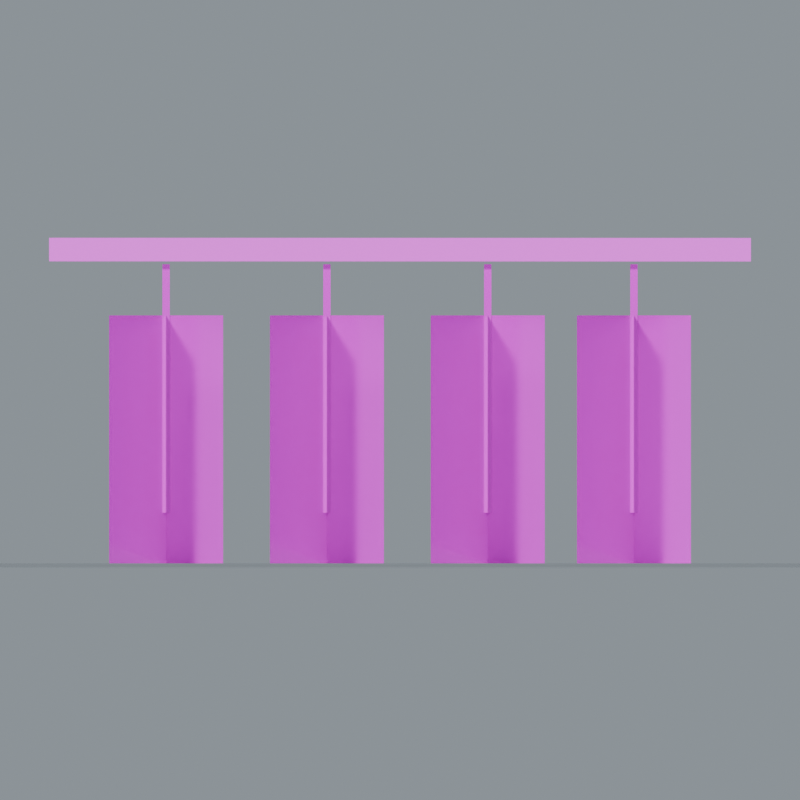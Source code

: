 # Source: Hanging_Herbs.blend  (saved by Blender 5.0.118; exported with 4.5.12 LTS)
import bpy
from mathutils import Matrix  # noqa: F401  (used for matrix-valued properties, if any)

bpy.ops.wm.read_factory_settings(use_empty=True)
scene = bpy.context.scene
scene.name = 'Hanging_Herbs'

# ---- collections
col_hanging_herbs = bpy.data.collections.new('Hanging_Herbs'); scene.collection.children.link(col_hanging_herbs)

# ---- images (referenced by path relative to the original .blend; pixels are not part of the script)
import os
ASSET_DIR = os.environ.get("B2B_ASSET_DIR", "")  # directory of the original .blend (textures are referenced by path, not embedded)
HERE = os.path.dirname(os.path.abspath(__file__))  # packed textures are extracted next to this script under _unpacked/

def load_image(name, relpath, width, height, colorspace="sRGB"):
    """Load a texture the original file referenced (path relative to the .blend, or extracted next to this script)."""
    p = next((c for c in (os.path.join(HERE, relpath), os.path.join(ASSET_DIR, relpath)) if relpath and os.path.exists(c)), "")
    if p:
        img = bpy.data.images.load(p, check_existing=True)
        img.name = name
    else:  # same state as the original file: an image datablock whose file is absent (Cycles renders it pink)
        img = bpy.data.images.new(name, width, height)
        img.source = "FILE"
        img.filepath = "//" + (relpath or name)
    img.colorspace_settings.name = colorspace
    return img
img_darktimber_basecolor_png = load_image('DarkTimber_BaseColor.png', 'DarkTimber_BaseColor.png', 1024, 1024, 'sRGB')
img_darktimber_roughness_png = load_image('DarkTimber_Roughness.png', 'DarkTimber_Roughness.png', 1024, 1024, 'Non-Color')
img_darktimber_normal_png = load_image('DarkTimber_Normal.png', 'DarkTimber_Normal.png', 1024, 1024, 'Non-Color')
img_iron_basecolor_png = load_image('Iron_BaseColor.png', 'Iron_BaseColor.png', 1024, 1024, 'sRGB')
img_iron_roughness_png = load_image('Iron_Roughness.png', 'Iron_Roughness.png', 1024, 1024, 'Non-Color')
img_iron_normal_png = load_image('Iron_Normal.png', 'Iron_Normal.png', 1024, 1024, 'Non-Color')
img_linen_basecolor_png = load_image('Linen_BaseColor.png', 'Linen_BaseColor.png', 1024, 1024, 'sRGB')
img_linen_roughness_png = load_image('Linen_Roughness.png', 'Linen_Roughness.png', 1024, 1024, 'Non-Color')
img_linen_normal_png = load_image('Linen_Normal.png', 'Linen_Normal.png', 1024, 1024, 'Non-Color')
img_leaf_card_basecolor_png = load_image('Leaf_Card_BaseColor.png', 'Leaf_Card_BaseColor.png', 1024, 1024, 'sRGB')
img_leaf_card_roughness_png = load_image('Leaf_Card_Roughness.png', 'Leaf_Card_Roughness.png', 1024, 1024, 'Non-Color')
img_leaf_card_normal_png = load_image('Leaf_Card_Normal.png', 'Leaf_Card_Normal.png', 1024, 1024, 'Non-Color')

# ---- materials (node trees are filled in below, after node groups)
mat_studio_floor = bpy.data.materials.new('Studio floor')
mat_studio_floor.diffuse_color = (0.2, 0.23, 0.22, 1.0)
mat_darktimber = bpy.data.materials.new('DarkTimber')
mat_iron = bpy.data.materials.new('Iron')
mat_linen = bpy.data.materials.new('Linen')
mat_leaf_card = bpy.data.materials.new('Leaf_Card')

# ---- material node trees
mat_studio_floor.use_nodes = True; mat_studio_floor.node_tree.nodes.clear()
_N = mat_studio_floor.node_tree.nodes; _L = mat_studio_floor.node_tree.links
n0 = _N.new('ShaderNodeBsdfPrincipled'); n0.name = 'プリンシプルBSDF'; n0.location = (-200, 100)
n1 = _N.new('ShaderNodeOutputMaterial'); n1.name = 'マテリアル出力'; n1.location = (200, 100)
_L.new(n0.outputs[0], n1.inputs[0])
n1.is_active_output = True
mat_darktimber.use_nodes = True; mat_darktimber.node_tree.nodes.clear()
_N = mat_darktimber.node_tree.nodes; _L = mat_darktimber.node_tree.links
n0 = _N.new('ShaderNodeBsdfPrincipled'); n0.name = 'プリンシプルBSDF'; n0.location = (0, 0)
n1 = _N.new('ShaderNodeOutputMaterial'); n1.name = 'マテリアル出力'; n1.location = (0, 0)
n2 = _N.new('ShaderNodeTexImage'); n2.name = '画像テクスチャ'; n2.location = (0, 0)
n2.image = img_darktimber_basecolor_png
n3 = _N.new('ShaderNodeTexImage'); n3.name = '画像テクスチャ.001'; n3.location = (0, 0)
n3.image = img_darktimber_roughness_png
n4 = _N.new('ShaderNodeTexImage'); n4.name = '画像テクスチャ.002'; n4.location = (0, 0)
n4.image = img_darktimber_normal_png
n5 = _N.new('ShaderNodeNormalMap'); n5.name = 'ノーマルマップ'; n5.location = (0, 0)
n5.inputs[0].default_value = 0.24
_L.new(n0.outputs[0], n1.inputs[0])
_L.new(n2.outputs[0], n0.inputs[0])
_L.new(n3.outputs[0], n0.inputs[2])
_L.new(n4.outputs[0], n5.inputs[1])
_L.new(n5.outputs[0], n0.inputs[5])
n1.is_active_output = True
mat_iron.use_nodes = True; mat_iron.node_tree.nodes.clear()
_N = mat_iron.node_tree.nodes; _L = mat_iron.node_tree.links
n0 = _N.new('ShaderNodeBsdfPrincipled'); n0.name = 'プリンシプルBSDF'; n0.location = (0, 0)
n0.inputs[1].default_value = 0.65
n1 = _N.new('ShaderNodeOutputMaterial'); n1.name = 'マテリアル出力'; n1.location = (0, 0)
n2 = _N.new('ShaderNodeTexImage'); n2.name = '画像テクスチャ'; n2.location = (0, 0)
n2.image = img_iron_basecolor_png
n3 = _N.new('ShaderNodeTexImage'); n3.name = '画像テクスチャ.001'; n3.location = (0, 0)
n3.image = img_iron_roughness_png
n4 = _N.new('ShaderNodeTexImage'); n4.name = '画像テクスチャ.002'; n4.location = (0, 0)
n4.image = img_iron_normal_png
n5 = _N.new('ShaderNodeNormalMap'); n5.name = 'ノーマルマップ'; n5.location = (0, 0)
n5.inputs[0].default_value = 0.24
_L.new(n0.outputs[0], n1.inputs[0])
_L.new(n2.outputs[0], n0.inputs[0])
_L.new(n3.outputs[0], n0.inputs[2])
_L.new(n4.outputs[0], n5.inputs[1])
_L.new(n5.outputs[0], n0.inputs[5])
n1.is_active_output = True
mat_linen.use_nodes = True; mat_linen.node_tree.nodes.clear()
_N = mat_linen.node_tree.nodes; _L = mat_linen.node_tree.links
n0 = _N.new('ShaderNodeBsdfPrincipled'); n0.name = 'プリンシプルBSDF'; n0.location = (0, 0)
n1 = _N.new('ShaderNodeOutputMaterial'); n1.name = 'マテリアル出力'; n1.location = (0, 0)
n2 = _N.new('ShaderNodeTexImage'); n2.name = '画像テクスチャ'; n2.location = (0, 0)
n2.image = img_linen_basecolor_png
n3 = _N.new('ShaderNodeTexImage'); n3.name = '画像テクスチャ.001'; n3.location = (0, 0)
n3.image = img_linen_roughness_png
n4 = _N.new('ShaderNodeTexImage'); n4.name = '画像テクスチャ.002'; n4.location = (0, 0)
n4.image = img_linen_normal_png
n5 = _N.new('ShaderNodeNormalMap'); n5.name = 'ノーマルマップ'; n5.location = (0, 0)
n5.inputs[0].default_value = 0.24
_L.new(n0.outputs[0], n1.inputs[0])
_L.new(n2.outputs[0], n0.inputs[0])
_L.new(n3.outputs[0], n0.inputs[2])
_L.new(n4.outputs[0], n5.inputs[1])
_L.new(n5.outputs[0], n0.inputs[5])
n1.is_active_output = True
mat_leaf_card.use_nodes = True; mat_leaf_card.node_tree.nodes.clear()
_N = mat_leaf_card.node_tree.nodes; _L = mat_leaf_card.node_tree.links
n0 = _N.new('ShaderNodeBsdfPrincipled'); n0.name = 'プリンシプルBSDF'; n0.location = (0, 0)
n1 = _N.new('ShaderNodeOutputMaterial'); n1.name = 'マテリアル出力'; n1.location = (0, 0)
n2 = _N.new('ShaderNodeTexImage'); n2.name = '画像テクスチャ'; n2.location = (0, 0)
n2.image = img_leaf_card_basecolor_png
n3 = _N.new('ShaderNodeTexImage'); n3.name = '画像テクスチャ.001'; n3.location = (0, 0)
n3.image = img_leaf_card_roughness_png
n4 = _N.new('ShaderNodeTexImage'); n4.name = '画像テクスチャ.002'; n4.location = (0, 0)
n4.image = img_leaf_card_normal_png
n5 = _N.new('ShaderNodeNormalMap'); n5.name = 'ノーマルマップ'; n5.location = (0, 0)
n5.inputs[0].default_value = 0.24
n6 = _N.new('ShaderNodeBsdfTranslucent'); n6.name = '半透明BSDF'; n6.location = (0, 0)
n7 = _N.new('ShaderNodeMixShader'); n7.name = 'シェーダーミックス'; n7.location = (0, 0)
n7.inputs[0].default_value = 0.28
n8 = _N.new('ShaderNodeBsdfTransparent'); n8.name = '透過BSDF'; n8.location = (0, 0)
n9 = _N.new('ShaderNodeMixShader'); n9.name = 'シェーダーミックス.001'; n9.location = (0, 0)
_L.new(n2.outputs[0], n0.inputs[0])
_L.new(n2.outputs[1], n0.inputs[4])
_L.new(n3.outputs[0], n0.inputs[2])
_L.new(n4.outputs[0], n5.inputs[1])
_L.new(n5.outputs[0], n0.inputs[5])
_L.new(n2.outputs[0], n6.inputs[0])
_L.new(n0.outputs[0], n7.inputs[1])
_L.new(n2.outputs[1], n9.inputs[0])
_L.new(n8.outputs[0], n9.inputs[1])
_L.new(n6.outputs[0], n9.inputs[2])
_L.new(n9.outputs[0], n7.inputs[2])
_L.new(n7.outputs[0], n1.inputs[0])
n1.is_active_output = True

# ---- world
world_studio_world_122 = bpy.data.worlds.new('Studio world.122'); scene.world = world_studio_world_122
world_studio_world_122.use_nodes = True; world_studio_world_122.node_tree.nodes.clear()
_N = world_studio_world_122.node_tree.nodes; _L = world_studio_world_122.node_tree.links
n0 = _N.new('ShaderNodeBackground'); n0.name = '背景'; n0.location = (-200, 100)
n0.inputs[0].default_value = (0.49, 0.56, 0.62, 1.0)
n0.inputs[1].default_value = 0.55
n1 = _N.new('ShaderNodeOutputWorld'); n1.name = 'ワールド出力'; n1.location = (200, 100)
_L.new(n0.outputs[0], n1.inputs[0])
n1.is_active_output = True

# ---- cameras
cam_camera_front_122 = bpy.data.cameras.new('Camera_front.122')
cam_camera_front_122.type = 'ORTHO'
cam_camera_front_122.ortho_scale = 2.736

# ---- lights
light_key_122 = bpy.data.lights.new('Key.122', 'SUN')
light_key_122.angle = 0.15
light_key_122.energy = 3.0
light_rim_122 = bpy.data.lights.new('Rim.122', 'SUN')
light_rim_122.angle = 0.15
light_rim_122.energy = 1.3

# ---- meshes
me_studio_floor_122 = bpy.data.meshes.new('Studio floor.122')
me_studio_floor_122.from_pydata([(-54.0, -54.0, -0.001), (54.0, -54.0, -0.001), (54.0, 54.0, -0.001), (-54.0, 54.0, -0.001)], [], [(0, 1, 2, 3)])
me_studio_floor_122.materials.append(mat_studio_floor)
me_studio_floor_122.update()
me_herb_drying_rail = bpy.data.meshes.new('Herb drying rail')
me_herb_drying_rail.from_pydata([(-0.04, -0.04, -1.2), (0.04, -0.04, -1.2), (0.04, 0.04, -1.2), (-0.04, 0.04, -1.2), (-0.04, -0.04, 1.2), (0.04, -0.04, 1.2), (0.04, 0.04, 1.2), (-0.04, 0.04, 1.2)], [], [(0, 3, 2, 1), (0, 1, 5, 4), (1, 2, 6, 5), (2, 3, 7, 6), (3, 0, 4, 7), (4, 5, 6, 7)])
_uv = me_herb_drying_rail.uv_layers.new(name='UVMap')
_uv.uv.foreach_set('vector', [-0.02, -0.02, -0.02, 0.02, 0.02, 0.02, 0.02, -0.02, -0.02, -0.6, 0.02, -0.6, 0.02, 0.6, -0.02, 0.6, -0.02, -0.6, 0.02, -0.6, 0.02, 0.6, -0.02, 0.6, 0.02, -0.6, -0.02, -0.6, -0.02, 0.6, 0.02, 0.6, 0.02, -0.6, -0.02, -0.6, -0.02, 0.6, 0.02, 0.6, -0.02, -0.02, 0.02, -0.02, 0.02, 0.02, -0.02, 0.02])
me_herb_drying_rail.materials.append(mat_darktimber)
me_herb_drying_rail.update()
me_herb_rail_wall_bracket = bpy.data.meshes.new('Herb rail wall bracket')
me_herb_rail_wall_bracket.from_pydata([(-0.04, -0.04, -0.15), (0.04, -0.04, -0.15), (0.04, 0.04, -0.15), (-0.04, 0.04, -0.15), (-0.04, -0.04, 0.15), (0.04, -0.04, 0.15), (0.04, 0.04, 0.15), (-0.04, 0.04, 0.15)], [], [(0, 3, 2, 1), (0, 1, 5, 4), (1, 2, 6, 5), (2, 3, 7, 6), (3, 0, 4, 7), (4, 5, 6, 7)])
_uv = me_herb_rail_wall_bracket.uv_layers.new(name='UVMap')
_uv.uv.foreach_set('vector', [-0.02, -0.02, -0.02, 0.02, 0.02, 0.02, 0.02, -0.02, -0.02, -0.075, 0.02, -0.075, 0.02, 0.075, -0.02, 0.075, -0.02, -0.075, 0.02, -0.075, 0.02, 0.075, -0.02, 0.075, 0.02, -0.075, -0.02, -0.075, -0.02, 0.075, 0.02, 0.075, 0.02, -0.075, -0.02, -0.075, -0.02, 0.075, 0.02, 0.075, -0.02, -0.02, 0.02, -0.02, 0.02, 0.02, -0.02, 0.02])
me_herb_rail_wall_bracket.materials.append(mat_iron)
me_herb_rail_wall_bracket.update()
me_herb_rail_wall_bracket_001 = bpy.data.meshes.new('Herb rail wall bracket.001')
me_herb_rail_wall_bracket_001.from_pydata([(-0.04, -0.04, -0.15), (0.04, -0.04, -0.15), (0.04, 0.04, -0.15), (-0.04, 0.04, -0.15), (-0.04, -0.04, 0.15), (0.04, -0.04, 0.15), (0.04, 0.04, 0.15), (-0.04, 0.04, 0.15)], [], [(0, 3, 2, 1), (0, 1, 5, 4), (1, 2, 6, 5), (2, 3, 7, 6), (3, 0, 4, 7), (4, 5, 6, 7)])
_uv = me_herb_rail_wall_bracket_001.uv_layers.new(name='UVMap')
_uv.uv.foreach_set('vector', [-0.02, -0.02, -0.02, 0.02, 0.02, 0.02, 0.02, -0.02, -0.02, -0.075, 0.02, -0.075, 0.02, 0.075, -0.02, 0.075, -0.02, -0.075, 0.02, -0.075, 0.02, 0.075, -0.02, 0.075, 0.02, -0.075, -0.02, -0.075, -0.02, 0.075, 0.02, 0.075, 0.02, -0.075, -0.02, -0.075, -0.02, 0.075, 0.02, 0.075, -0.02, -0.02, 0.02, -0.02, 0.02, 0.02, -0.02, 0.02])
me_herb_rail_wall_bracket_001.materials.append(mat_iron)
me_herb_rail_wall_bracket_001.update()
me_herb_stalk = bpy.data.meshes.new('Herb stalk')
me_herb_stalk.from_pydata([(-0.0125, -0.0125, -0.425), (0.0125, -0.0125, -0.425), (0.0125, 0.0125, -0.425), (-0.0125, 0.0125, -0.425), (-0.0125, -0.0125, 0.425), (0.0125, -0.0125, 0.425), (0.0125, 0.0125, 0.425), (-0.0125, 0.0125, 0.425)], [], [(0, 3, 2, 1), (0, 1, 5, 4), (1, 2, 6, 5), (2, 3, 7, 6), (3, 0, 4, 7), (4, 5, 6, 7)])
_uv = me_herb_stalk.uv_layers.new(name='UVMap')
_uv.uv.foreach_set('vector', [-0.00625, -0.00625, -0.00625, 0.00625, 0.00625, 0.00625, 0.00625, -0.00625, -0.00625, -0.2125, 0.00625, -0.2125, 0.00625, 0.2125, -0.00625, 0.2125, -0.00625, -0.2125, 0.00625, -0.2125, 0.00625, 0.2125, -0.00625, 0.2125, 0.00625, -0.2125, -0.00625, -0.2125, -0.00625, 0.2125, 0.00625, 0.2125, 0.00625, -0.2125, -0.00625, -0.2125, -0.00625, 0.2125, 0.00625, 0.2125, -0.00625, -0.00625, 0.00625, -0.00625, 0.00625, 0.00625, -0.00625, 0.00625])
me_herb_stalk.materials.append(mat_linen)
me_herb_stalk.update()
me_drying_herb_leaves = bpy.data.meshes.new('Drying herb leaves')
me_drying_herb_leaves.from_pydata([(-0.8, 0.225, 0.725), (-0.8, -0.225, 0.725), (-0.8, -0.225, 1.575), (-0.8, 0.225, 1.575)], [], [(0, 1, 2, 3)])
_uv = me_drying_herb_leaves.uv_layers.new(name='UVMap')
_uv.uv.foreach_set('vector', [0.0, 0.0, 1.0, 0.0, 1.0, 1.0, 0.0, 1.0])
me_drying_herb_leaves.materials.append(mat_leaf_card)
me_drying_herb_leaves.update()
me_drying_herb_leaves_001 = bpy.data.meshes.new('Drying herb leaves.001')
me_drying_herb_leaves_001.from_pydata([(-0.9949, 0.1125, 0.725), (-0.6051, -0.1125, 0.725), (-0.6051, -0.1125, 1.575), (-0.9949, 0.1125, 1.575)], [], [(0, 1, 2, 3)])
_uv = me_drying_herb_leaves_001.uv_layers.new(name='UVMap')
_uv.uv.foreach_set('vector', [0.0, 0.0, 1.0, 0.0, 1.0, 1.0, 0.0, 1.0])
me_drying_herb_leaves_001.materials.append(mat_leaf_card)
me_drying_herb_leaves_001.update()
me_drying_herb_leaves_002 = bpy.data.meshes.new('Drying herb leaves.002')
me_drying_herb_leaves_002.from_pydata([(-0.9949, -0.1125, 0.725), (-0.6051, 0.1125, 0.725), (-0.6051, 0.1125, 1.575), (-0.9949, -0.1125, 1.575)], [], [(0, 1, 2, 3)])
_uv = me_drying_herb_leaves_002.uv_layers.new(name='UVMap')
_uv.uv.foreach_set('vector', [0.0, 0.0, 1.0, 0.0, 1.0, 1.0, 0.0, 1.0])
me_drying_herb_leaves_002.materials.append(mat_leaf_card)
me_drying_herb_leaves_002.update()
me_herb_stalk_001 = bpy.data.meshes.new('Herb stalk.001')
me_herb_stalk_001.from_pydata([(-0.0125, -0.0125, -0.425), (0.0125, -0.0125, -0.425), (0.0125, 0.0125, -0.425), (-0.0125, 0.0125, -0.425), (-0.0125, -0.0125, 0.425), (0.0125, -0.0125, 0.425), (0.0125, 0.0125, 0.425), (-0.0125, 0.0125, 0.425)], [], [(0, 3, 2, 1), (0, 1, 5, 4), (1, 2, 6, 5), (2, 3, 7, 6), (3, 0, 4, 7), (4, 5, 6, 7)])
_uv = me_herb_stalk_001.uv_layers.new(name='UVMap')
_uv.uv.foreach_set('vector', [-0.00625, -0.00625, -0.00625, 0.00625, 0.00625, 0.00625, 0.00625, -0.00625, -0.00625, -0.2125, 0.00625, -0.2125, 0.00625, 0.2125, -0.00625, 0.2125, -0.00625, -0.2125, 0.00625, -0.2125, 0.00625, 0.2125, -0.00625, 0.2125, 0.00625, -0.2125, -0.00625, -0.2125, -0.00625, 0.2125, 0.00625, 0.2125, 0.00625, -0.2125, -0.00625, -0.2125, -0.00625, 0.2125, 0.00625, 0.2125, -0.00625, -0.00625, 0.00625, -0.00625, 0.00625, 0.00625, -0.00625, 0.00625])
me_herb_stalk_001.materials.append(mat_linen)
me_herb_stalk_001.update()
me_drying_herb_leaves_003 = bpy.data.meshes.new('Drying herb leaves.003')
me_drying_herb_leaves_003.from_pydata([(-0.25, 0.225, 0.725), (-0.25, -0.225, 0.725), (-0.25, -0.225, 1.575), (-0.25, 0.225, 1.575)], [], [(0, 1, 2, 3)])
_uv = me_drying_herb_leaves_003.uv_layers.new(name='UVMap')
_uv.uv.foreach_set('vector', [0.0, 0.0, 1.0, 0.0, 1.0, 1.0, 0.0, 1.0])
me_drying_herb_leaves_003.materials.append(mat_leaf_card)
me_drying_herb_leaves_003.update()
me_drying_herb_leaves_004 = bpy.data.meshes.new('Drying herb leaves.004')
me_drying_herb_leaves_004.from_pydata([(-0.4449, 0.1125, 0.725), (-0.05514, -0.1125, 0.725), (-0.05514, -0.1125, 1.575), (-0.4449, 0.1125, 1.575)], [], [(0, 1, 2, 3)])
_uv = me_drying_herb_leaves_004.uv_layers.new(name='UVMap')
_uv.uv.foreach_set('vector', [0.0, 0.0, 1.0, 0.0, 1.0, 1.0, 0.0, 1.0])
me_drying_herb_leaves_004.materials.append(mat_leaf_card)
me_drying_herb_leaves_004.update()
me_drying_herb_leaves_005 = bpy.data.meshes.new('Drying herb leaves.005')
me_drying_herb_leaves_005.from_pydata([(-0.4449, -0.1125, 0.725), (-0.05514, 0.1125, 0.725), (-0.05514, 0.1125, 1.575), (-0.4449, -0.1125, 1.575)], [], [(0, 1, 2, 3)])
_uv = me_drying_herb_leaves_005.uv_layers.new(name='UVMap')
_uv.uv.foreach_set('vector', [0.0, 0.0, 1.0, 0.0, 1.0, 1.0, 0.0, 1.0])
me_drying_herb_leaves_005.materials.append(mat_leaf_card)
me_drying_herb_leaves_005.update()
me_herb_stalk_002 = bpy.data.meshes.new('Herb stalk.002')
me_herb_stalk_002.from_pydata([(-0.0125, -0.0125, -0.425), (0.0125, -0.0125, -0.425), (0.0125, 0.0125, -0.425), (-0.0125, 0.0125, -0.425), (-0.0125, -0.0125, 0.425), (0.0125, -0.0125, 0.425), (0.0125, 0.0125, 0.425), (-0.0125, 0.0125, 0.425)], [], [(0, 3, 2, 1), (0, 1, 5, 4), (1, 2, 6, 5), (2, 3, 7, 6), (3, 0, 4, 7), (4, 5, 6, 7)])
_uv = me_herb_stalk_002.uv_layers.new(name='UVMap')
_uv.uv.foreach_set('vector', [-0.00625, -0.00625, -0.00625, 0.00625, 0.00625, 0.00625, 0.00625, -0.00625, -0.00625, -0.2125, 0.00625, -0.2125, 0.00625, 0.2125, -0.00625, 0.2125, -0.00625, -0.2125, 0.00625, -0.2125, 0.00625, 0.2125, -0.00625, 0.2125, 0.00625, -0.2125, -0.00625, -0.2125, -0.00625, 0.2125, 0.00625, 0.2125, 0.00625, -0.2125, -0.00625, -0.2125, -0.00625, 0.2125, 0.00625, 0.2125, -0.00625, -0.00625, 0.00625, -0.00625, 0.00625, 0.00625, -0.00625, 0.00625])
me_herb_stalk_002.materials.append(mat_linen)
me_herb_stalk_002.update()
me_drying_herb_leaves_006 = bpy.data.meshes.new('Drying herb leaves.006')
me_drying_herb_leaves_006.from_pydata([(0.3, 0.225, 0.725), (0.3, -0.225, 0.725), (0.3, -0.225, 1.575), (0.3, 0.225, 1.575)], [], [(0, 1, 2, 3)])
_uv = me_drying_herb_leaves_006.uv_layers.new(name='UVMap')
_uv.uv.foreach_set('vector', [0.0, 0.0, 1.0, 0.0, 1.0, 1.0, 0.0, 1.0])
me_drying_herb_leaves_006.materials.append(mat_leaf_card)
me_drying_herb_leaves_006.update()
me_drying_herb_leaves_007 = bpy.data.meshes.new('Drying herb leaves.007')
me_drying_herb_leaves_007.from_pydata([(0.1051, 0.1125, 0.725), (0.4949, -0.1125, 0.725), (0.4949, -0.1125, 1.575), (0.1051, 0.1125, 1.575)], [], [(0, 1, 2, 3)])
_uv = me_drying_herb_leaves_007.uv_layers.new(name='UVMap')
_uv.uv.foreach_set('vector', [0.0, 0.0, 1.0, 0.0, 1.0, 1.0, 0.0, 1.0])
me_drying_herb_leaves_007.materials.append(mat_leaf_card)
me_drying_herb_leaves_007.update()
me_drying_herb_leaves_008 = bpy.data.meshes.new('Drying herb leaves.008')
me_drying_herb_leaves_008.from_pydata([(0.1051, -0.1125, 0.725), (0.4949, 0.1125, 0.725), (0.4949, 0.1125, 1.575), (0.1051, -0.1125, 1.575)], [], [(0, 1, 2, 3)])
_uv = me_drying_herb_leaves_008.uv_layers.new(name='UVMap')
_uv.uv.foreach_set('vector', [0.0, 0.0, 1.0, 0.0, 1.0, 1.0, 0.0, 1.0])
me_drying_herb_leaves_008.materials.append(mat_leaf_card)
me_drying_herb_leaves_008.update()
me_herb_stalk_003 = bpy.data.meshes.new('Herb stalk.003')
me_herb_stalk_003.from_pydata([(-0.0125, -0.0125, -0.425), (0.0125, -0.0125, -0.425), (0.0125, 0.0125, -0.425), (-0.0125, 0.0125, -0.425), (-0.0125, -0.0125, 0.425), (0.0125, -0.0125, 0.425), (0.0125, 0.0125, 0.425), (-0.0125, 0.0125, 0.425)], [], [(0, 3, 2, 1), (0, 1, 5, 4), (1, 2, 6, 5), (2, 3, 7, 6), (3, 0, 4, 7), (4, 5, 6, 7)])
_uv = me_herb_stalk_003.uv_layers.new(name='UVMap')
_uv.uv.foreach_set('vector', [-0.00625, -0.00625, -0.00625, 0.00625, 0.00625, 0.00625, 0.00625, -0.00625, -0.00625, -0.2125, 0.00625, -0.2125, 0.00625, 0.2125, -0.00625, 0.2125, -0.00625, -0.2125, 0.00625, -0.2125, 0.00625, 0.2125, -0.00625, 0.2125, 0.00625, -0.2125, -0.00625, -0.2125, -0.00625, 0.2125, 0.00625, 0.2125, 0.00625, -0.2125, -0.00625, -0.2125, -0.00625, 0.2125, 0.00625, 0.2125, -0.00625, -0.00625, 0.00625, -0.00625, 0.00625, 0.00625, -0.00625, 0.00625])
me_herb_stalk_003.materials.append(mat_linen)
me_herb_stalk_003.update()
me_drying_herb_leaves_009 = bpy.data.meshes.new('Drying herb leaves.009')
me_drying_herb_leaves_009.from_pydata([(0.8, 0.225, 0.725), (0.8, -0.225, 0.725), (0.8, -0.225, 1.575), (0.8, 0.225, 1.575)], [], [(0, 1, 2, 3)])
_uv = me_drying_herb_leaves_009.uv_layers.new(name='UVMap')
_uv.uv.foreach_set('vector', [0.0, 0.0, 1.0, 0.0, 1.0, 1.0, 0.0, 1.0])
me_drying_herb_leaves_009.materials.append(mat_leaf_card)
me_drying_herb_leaves_009.update()
me_drying_herb_leaves_010 = bpy.data.meshes.new('Drying herb leaves.010')
me_drying_herb_leaves_010.from_pydata([(0.6051, 0.1125, 0.725), (0.9949, -0.1125, 0.725), (0.9949, -0.1125, 1.575), (0.6051, 0.1125, 1.575)], [], [(0, 1, 2, 3)])
_uv = me_drying_herb_leaves_010.uv_layers.new(name='UVMap')
_uv.uv.foreach_set('vector', [0.0, 0.0, 1.0, 0.0, 1.0, 1.0, 0.0, 1.0])
me_drying_herb_leaves_010.materials.append(mat_leaf_card)
me_drying_herb_leaves_010.update()
me_drying_herb_leaves_011 = bpy.data.meshes.new('Drying herb leaves.011')
me_drying_herb_leaves_011.from_pydata([(0.6051, -0.1125, 0.725), (0.9949, 0.1125, 0.725), (0.9949, 0.1125, 1.575), (0.6051, -0.1125, 1.575)], [], [(0, 1, 2, 3)])
_uv = me_drying_herb_leaves_011.uv_layers.new(name='UVMap')
_uv.uv.foreach_set('vector', [0.0, 0.0, 1.0, 0.0, 1.0, 1.0, 0.0, 1.0])
me_drying_herb_leaves_011.materials.append(mat_leaf_card)
me_drying_herb_leaves_011.update()

# ---- objects
ob_camera_front_122 = bpy.data.objects.new('Camera_front.122', cam_camera_front_122)
ob_preview_floor_122 = bpy.data.objects.new('_Preview floor.122', me_studio_floor_122)
ob_preview_key_122 = bpy.data.objects.new('_Preview Key.122', light_key_122)
ob_preview_rim_122 = bpy.data.objects.new('_Preview Rim.122', light_rim_122)
ob_herb_drying_rail = bpy.data.objects.new('Herb drying rail', me_herb_drying_rail)
ob_herb_rail_wall_bracket = bpy.data.objects.new('Herb rail wall bracket', me_herb_rail_wall_bracket)
ob_herb_rail_wall_bracket_001 = bpy.data.objects.new('Herb rail wall bracket.001', me_herb_rail_wall_bracket_001)
ob_herb_stalk = bpy.data.objects.new('Herb stalk', me_herb_stalk)
ob_drying_herb_leaves = bpy.data.objects.new('Drying herb leaves', me_drying_herb_leaves)
ob_drying_herb_leaves_001 = bpy.data.objects.new('Drying herb leaves.001', me_drying_herb_leaves_001)
ob_drying_herb_leaves_002 = bpy.data.objects.new('Drying herb leaves.002', me_drying_herb_leaves_002)
ob_herb_stalk_001 = bpy.data.objects.new('Herb stalk.001', me_herb_stalk_001)
ob_drying_herb_leaves_003 = bpy.data.objects.new('Drying herb leaves.003', me_drying_herb_leaves_003)
ob_drying_herb_leaves_004 = bpy.data.objects.new('Drying herb leaves.004', me_drying_herb_leaves_004)
ob_drying_herb_leaves_005 = bpy.data.objects.new('Drying herb leaves.005', me_drying_herb_leaves_005)
ob_herb_stalk_002 = bpy.data.objects.new('Herb stalk.002', me_herb_stalk_002)
ob_drying_herb_leaves_006 = bpy.data.objects.new('Drying herb leaves.006', me_drying_herb_leaves_006)
ob_drying_herb_leaves_007 = bpy.data.objects.new('Drying herb leaves.007', me_drying_herb_leaves_007)
ob_drying_herb_leaves_008 = bpy.data.objects.new('Drying herb leaves.008', me_drying_herb_leaves_008)
ob_herb_stalk_003 = bpy.data.objects.new('Herb stalk.003', me_herb_stalk_003)
ob_drying_herb_leaves_009 = bpy.data.objects.new('Drying herb leaves.009', me_drying_herb_leaves_009)
ob_drying_herb_leaves_010 = bpy.data.objects.new('Drying herb leaves.010', me_drying_herb_leaves_010)
ob_drying_herb_leaves_011 = bpy.data.objects.new('Drying herb leaves.011', me_drying_herb_leaves_011)

# ---- transforms, parenting, visibility, modifiers, constraints
ob_camera_front_122.location = (0.0, -15.96, 0.5575)
ob_camera_front_122.rotation_euler = (1.571, -0.0, 0.0)
ob_preview_floor_122.location = (0.0, 0.0, 0.0)
ob_preview_key_122.location = (0.0, 0.0, 0.0)
ob_preview_key_122.rotation_euler = (0.862, 4.307e-08, -0.5404)
ob_preview_rim_122.location = (0.0, 0.0, 0.0)
ob_preview_rim_122.rotation_euler = (0.9497, 1.312e-07, 2.034)
ob_herb_drying_rail.location = (0.0, 0.0, 1.075)
ob_herb_drying_rail.rotation_euler = (1.571, -0.0, 1.571)
ob_herb_rail_wall_bracket.location = (-1.1, 0.15, 1.075)
ob_herb_rail_wall_bracket.rotation_euler = (-1.571, 3.142, -1.51e-07)
ob_herb_rail_wall_bracket_001.location = (1.1, 0.15, 1.075)
ob_herb_rail_wall_bracket_001.rotation_euler = (-1.571, 3.142, -1.51e-07)
ob_herb_stalk.location = (-0.8, 0.0, 0.6)
ob_herb_stalk.rotation_euler = (3.142, -0.0, 0.0)
ob_drying_herb_leaves.location = (0.0, 0.0, -0.725)
ob_drying_herb_leaves_001.location = (0.0, 0.0, -0.725)
ob_drying_herb_leaves_002.location = (0.0, 0.0, -0.725)
ob_herb_stalk_001.location = (-0.25, 0.0, 0.6)
ob_herb_stalk_001.rotation_euler = (3.142, -0.0, 0.0)
ob_drying_herb_leaves_003.location = (0.0, 0.0, -0.725)
ob_drying_herb_leaves_004.location = (0.0, 0.0, -0.725)
ob_drying_herb_leaves_005.location = (0.0, 0.0, -0.725)
ob_herb_stalk_002.location = (0.3, 0.0, 0.6)
ob_herb_stalk_002.rotation_euler = (3.142, -0.0, 0.0)
ob_drying_herb_leaves_006.location = (0.0, 0.0, -0.725)
ob_drying_herb_leaves_007.location = (0.0, 0.0, -0.725)
ob_drying_herb_leaves_008.location = (0.0, 0.0, -0.725)
ob_herb_stalk_003.location = (0.8, 0.0, 0.6)
ob_herb_stalk_003.rotation_euler = (3.142, -0.0, 0.0)
ob_drying_herb_leaves_009.location = (0.0, 0.0, -0.725)
ob_drying_herb_leaves_010.location = (0.0, 0.0, -0.725)
ob_drying_herb_leaves_011.location = (0.0, 0.0, -0.725)

# ---- collection membership
scene.collection.objects.link(ob_camera_front_122)
scene.collection.objects.link(ob_preview_floor_122)
scene.collection.objects.link(ob_preview_key_122)
scene.collection.objects.link(ob_preview_rim_122)
col_hanging_herbs.objects.link(ob_herb_drying_rail)
col_hanging_herbs.objects.link(ob_herb_rail_wall_bracket)
col_hanging_herbs.objects.link(ob_herb_rail_wall_bracket_001)
col_hanging_herbs.objects.link(ob_herb_stalk)
col_hanging_herbs.objects.link(ob_drying_herb_leaves)
col_hanging_herbs.objects.link(ob_drying_herb_leaves_001)
col_hanging_herbs.objects.link(ob_drying_herb_leaves_002)
col_hanging_herbs.objects.link(ob_herb_stalk_001)
col_hanging_herbs.objects.link(ob_drying_herb_leaves_003)
col_hanging_herbs.objects.link(ob_drying_herb_leaves_004)
col_hanging_herbs.objects.link(ob_drying_herb_leaves_005)
col_hanging_herbs.objects.link(ob_herb_stalk_002)
col_hanging_herbs.objects.link(ob_drying_herb_leaves_006)
col_hanging_herbs.objects.link(ob_drying_herb_leaves_007)
col_hanging_herbs.objects.link(ob_drying_herb_leaves_008)
col_hanging_herbs.objects.link(ob_herb_stalk_003)
col_hanging_herbs.objects.link(ob_drying_herb_leaves_009)
col_hanging_herbs.objects.link(ob_drying_herb_leaves_010)
col_hanging_herbs.objects.link(ob_drying_herb_leaves_011)

# ---- scene / render settings (as saved in the file)
scene.camera = ob_camera_front_122
scene.frame_start = 1; scene.frame_end = 250; scene.frame_set(1)
scene.render.engine = 'CYCLES'
scene.render.image_settings.exr_codec = 'NONE'
scene.render.resolution_x = 1000
scene.render.resolution_y = 1000
scene.render.use_bake_clear = False
scene.render.bake_margin = 0
scene.render.bake_bias = 0.0
scene.render.bake_samples = 0
scene.render.simplify_subdivision_render = 0
scene.render.simplify_child_particles_render = 0.0
scene.cycles.samples = 24
scene.cycles.transparent_max_bounces = 16
scene.eevee.use_volume_custom_range = False
scene.eevee.gtao_distance = 0.0
scene.eevee.use_fast_gi = False
scene.view_settings.white_balance_temperature = 0.0
scene.view_settings.white_balance_tint = 0.0
scene.view_settings.white_balance_whitepoint = (2.97, 0.5193, -0.0414)
bpy.context.view_layer.update()
